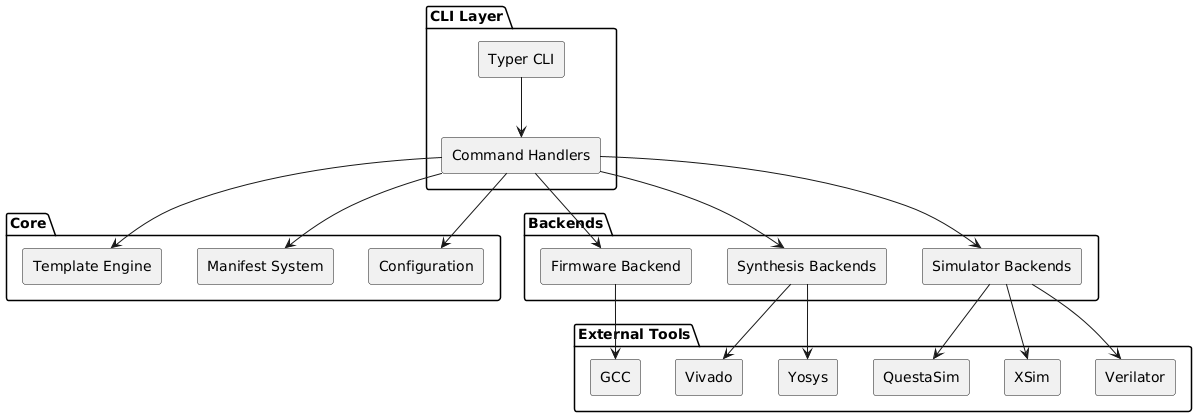

The diagram above was rendered by PlantUML. Its source (embedded in the PNG):
@startuml
skinparam backgroundColor transparent
skinparam defaultFontName sans-serif
skinparam componentStyle rectangle

package "CLI Layer" {
   [Typer CLI] as cli
   [Command Handlers] as handlers
}

package "Core" {
   [Configuration] as config
   [Manifest System] as manifest
   [Template Engine] as templates
}

package "Backends" {
   [Simulator Backends] as sim
   [Synthesis Backends] as synth
   [Firmware Backend] as fw
}

package "External Tools" {
   [Vivado] as vivado
   [Yosys] as yosys
   [Verilator] as verilator
   [XSim] as xsim
   [QuestaSim] as questa
   [GCC] as gcc
}

cli --> handlers
handlers --> config
handlers --> manifest
handlers --> templates

handlers --> sim
handlers --> synth
handlers --> fw

sim --> xsim
sim --> verilator
sim --> questa
synth --> vivado
synth --> yosys
fw --> gcc
@enduml